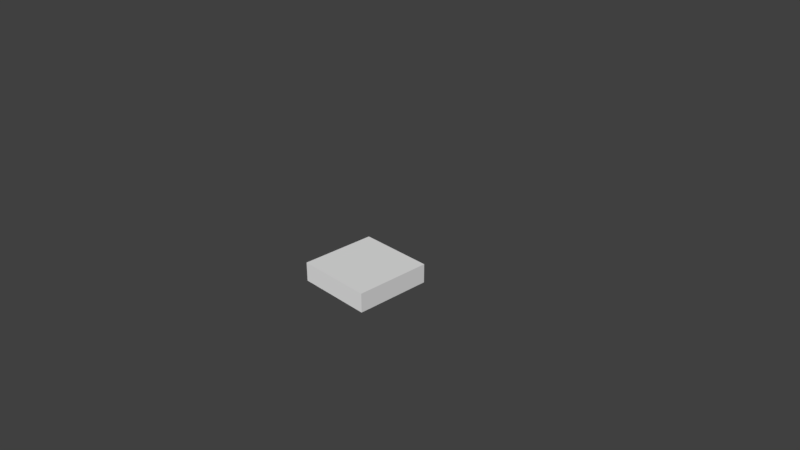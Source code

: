# Source: DefaultTile.blend  (saved by Blender 2.79.0; exported with 4.5.12 LTS)
import bpy
from mathutils import Matrix  # noqa: F401  (used for matrix-valued properties, if any)

bpy.ops.wm.read_factory_settings(use_empty=True)
scene = bpy.context.scene
scene.name = 'Scene'

# ---- collections
col_collection_1 = bpy.data.collections.new('Collection 1'); scene.collection.children.link(col_collection_1)

# ---- materials (node trees are filled in below, after node groups)
mat_material = bpy.data.materials.new('Material')
mat_material.alpha_threshold = 0.0
mat_material.use_transparent_shadow = False
mat_material.roughness = 0.5
mat_material.line_color = (0.0, 0.0, 0.0, 1.0)

# ---- material node trees

# ---- world
world_world = bpy.data.worlds.new('World'); scene.world = world_world
world_world.color = (0.05088, 0.05088, 0.05088)
world_world.use_sun_shadow = False
world_world.sun_shadow_jitter_overblur = 0.0
world_world.cycles.sampling_method = 'MANUAL'

# ---- cameras
cam_camera = bpy.data.cameras.new('Camera')
cam_camera.clip_end = 100.0
cam_camera.lens = 35.0
cam_camera.sensor_width = 32.0
cam_camera.sensor_height = 18.0
cam_camera.ortho_scale = 7.314
cam_camera.dof.focus_distance = 0.0
cam_camera.dof.aperture_fstop = 128.0

# ---- meshes
me_cube = bpy.data.meshes.new('Cube')
me_cube.from_pydata([(0.5, 0.5, -0.125), (0.5, -0.5, -0.125), (-0.5, -0.5, -0.125), (-0.5, 0.5, -0.125), (0.5, 0.5, 0.125), (0.5, -0.5, 0.125), (-0.5, -0.5, 0.125), (-0.5, 0.5, 0.125)], [], [(0, 1, 2, 3), (4, 7, 6, 5), (0, 4, 5, 1), (1, 5, 6, 2), (2, 6, 7, 3), (4, 0, 3, 7)])
_uv = me_cube.uv_layers.new(name='UVMap')
_uv.uv.foreach_set('vector', [0.1667, 0.0, 0.8333, 0.0, 0.8333, 0.4, 0.1667, 0.4, 0.1667, 0.9, 0.1667, 0.5, 0.8333, 0.5, 0.8333, 0.9, 0.8333, 0.4, 0.8333, 0.5, 0.1667, 0.5, 0.1667, 0.4, 1.0, 0.9, 0.8333, 0.9, 0.8333, 0.5, 1.0, 0.5, 0.1667, 1.0, 0.1667, 0.9, 0.8333, 0.9, 0.8333, 1.0, 0.1667, 0.9, 2.98e-08, 0.9, -2.98e-08, 0.5, 0.1667, 0.5])
me_cube.materials.append(mat_material)
me_cube.use_remesh_preserve_volume = False
me_cube.use_remesh_preserve_attributes = False
me_cube.use_mirror_vertex_groups = False
me_cube.update()

# ---- objects
ob_cube = bpy.data.objects.new('Cube', me_cube)
ob_camera = bpy.data.objects.new('Camera', cam_camera)

# ---- transforms, parenting, visibility, modifiers, constraints
ob_cube.location = (0.5, -0.5, 0.125)
ob_cube.lock_rotations_4d = False
ob_cube.empty_display_type = 'ARROWS'
ob_cube.lineart.crease_threshold = 0.0
ob_camera.location = (7.481, -6.508, 5.344)
ob_camera.rotation_euler = (1.109, 0.0, 0.8149)
ob_camera.lock_rotations_4d = False
ob_camera.empty_display_type = 'ARROWS'
ob_camera.color = (0.0, 0.0, 0.0, 0.0)
ob_camera.display_type = 'WIRE'
ob_camera.lineart.crease_threshold = 0.0

# ---- collection membership
col_collection_1.objects.link(ob_cube)
col_collection_1.objects.link(ob_camera)

# ---- scene / render settings (as saved in the file)
scene.camera = ob_camera
scene.frame_start = 1; scene.frame_end = 250; scene.frame_set(1)
scene.render.engine = 'BLENDER_EEVEE_NEXT'
scene.render.resolution_percentage = 50
scene.render.dither_intensity = 0.0
scene.cycles.use_denoising = False
scene.cycles.samples = 128
scene.cycles.sampling_pattern = 'TABULATED_SOBOL'
scene.cycles.use_adaptive_sampling = False
scene.cycles.use_light_tree = False
scene.cycles.blur_glossy = 0.0
scene.cycles.sample_clamp_indirect = 0.0
scene.view_settings.view_transform = 'Standard'
bpy.context.view_layer.update()

# ---- added for rendering (the .blend has no usable light): sun
light_auto_sun = bpy.data.lights.new('AutoSun', 'SUN')
light_auto_sun.energy = 3.0
light_auto_sun.angle = 0.0523599
ob_auto_sun = bpy.data.objects.new('AutoSun', light_auto_sun)
scene.collection.objects.link(ob_auto_sun)
ob_auto_sun.rotation_euler = (0.872665, 0.174533, 0.523599)
bpy.context.view_layer.update()
